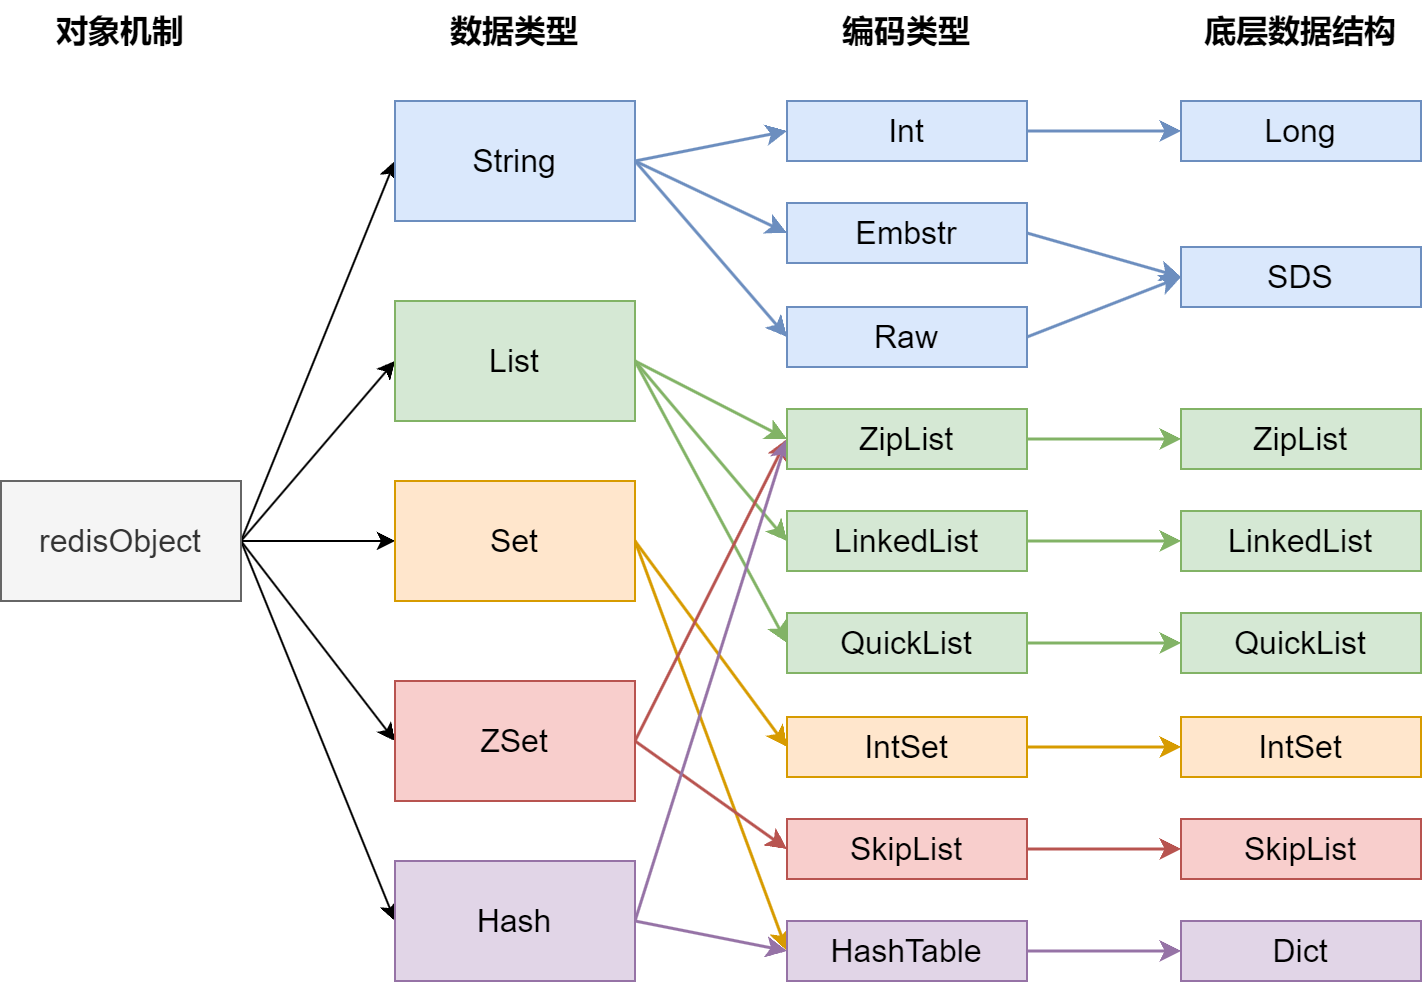

The diagram above was exported from draw.io. Its source (the exported page's mxGraphModel, read from the mxfile embedded in the PNG):
<mxGraphModel dx="1036" dy="614" grid="1" gridSize="10" guides="1" tooltips="1" connect="1" arrows="1" fold="1" page="1" pageScale="1" pageWidth="827" pageHeight="1169" background="#FFFFFF" math="0" shadow="0">
  <root>
    <mxCell id="0" />
    <mxCell id="1" parent="0" />
    <mxCell id="PlZnrTws_Ac19HZT8JdD-1" value="对象机制" style="text;html=1;strokeColor=none;fillColor=none;align=center;verticalAlign=middle;whiteSpace=wrap;rounded=0;fontSize=16;fontStyle=1" parent="1" vertex="1">
      <mxGeometry x="60" y="90" width="120" height="30" as="geometry" />
    </mxCell>
    <mxCell id="PlZnrTws_Ac19HZT8JdD-2" value="数据类型" style="text;html=1;strokeColor=none;fillColor=none;align=center;verticalAlign=middle;whiteSpace=wrap;rounded=0;fontSize=16;fontStyle=1" parent="1" vertex="1">
      <mxGeometry x="257" y="90" width="120" height="30" as="geometry" />
    </mxCell>
    <mxCell id="PlZnrTws_Ac19HZT8JdD-3" value="编码类型" style="text;html=1;strokeColor=none;fillColor=none;align=center;verticalAlign=middle;whiteSpace=wrap;rounded=0;fontSize=16;fontStyle=1" parent="1" vertex="1">
      <mxGeometry x="453" y="90" width="120" height="30" as="geometry" />
    </mxCell>
    <mxCell id="PlZnrTws_Ac19HZT8JdD-4" value="底层数据结构" style="text;html=1;strokeColor=none;fillColor=none;align=center;verticalAlign=middle;whiteSpace=wrap;rounded=0;fontSize=16;fontStyle=1" parent="1" vertex="1">
      <mxGeometry x="650" y="90" width="120" height="30" as="geometry" />
    </mxCell>
    <mxCell id="ZhEaahvPkpUsIheRZbL9-1" style="rounded=0;orthogonalLoop=1;jettySize=auto;html=1;exitX=1;exitY=0.5;exitDx=0;exitDy=0;entryX=0;entryY=0.5;entryDx=0;entryDy=0;" parent="1" source="PlZnrTws_Ac19HZT8JdD-5" target="PlZnrTws_Ac19HZT8JdD-6" edge="1">
      <mxGeometry relative="1" as="geometry" />
    </mxCell>
    <mxCell id="ZhEaahvPkpUsIheRZbL9-2" style="edgeStyle=none;rounded=0;orthogonalLoop=1;jettySize=auto;html=1;exitX=1;exitY=0.5;exitDx=0;exitDy=0;entryX=0;entryY=0.5;entryDx=0;entryDy=0;" parent="1" source="PlZnrTws_Ac19HZT8JdD-5" target="PlZnrTws_Ac19HZT8JdD-7" edge="1">
      <mxGeometry relative="1" as="geometry" />
    </mxCell>
    <mxCell id="ZhEaahvPkpUsIheRZbL9-3" style="edgeStyle=none;rounded=0;orthogonalLoop=1;jettySize=auto;html=1;exitX=1;exitY=0.5;exitDx=0;exitDy=0;" parent="1" source="PlZnrTws_Ac19HZT8JdD-5" target="PlZnrTws_Ac19HZT8JdD-8" edge="1">
      <mxGeometry relative="1" as="geometry" />
    </mxCell>
    <mxCell id="ZhEaahvPkpUsIheRZbL9-4" style="edgeStyle=none;rounded=0;orthogonalLoop=1;jettySize=auto;html=1;exitX=1;exitY=0.5;exitDx=0;exitDy=0;entryX=0;entryY=0.5;entryDx=0;entryDy=0;" parent="1" source="PlZnrTws_Ac19HZT8JdD-5" target="PlZnrTws_Ac19HZT8JdD-9" edge="1">
      <mxGeometry relative="1" as="geometry" />
    </mxCell>
    <mxCell id="ZhEaahvPkpUsIheRZbL9-5" style="edgeStyle=none;rounded=0;orthogonalLoop=1;jettySize=auto;html=1;exitX=1;exitY=0.5;exitDx=0;exitDy=0;entryX=0;entryY=0.5;entryDx=0;entryDy=0;" parent="1" source="PlZnrTws_Ac19HZT8JdD-5" target="PlZnrTws_Ac19HZT8JdD-10" edge="1">
      <mxGeometry relative="1" as="geometry" />
    </mxCell>
    <mxCell id="PlZnrTws_Ac19HZT8JdD-5" value="redisObject" style="rounded=0;whiteSpace=wrap;html=1;fontSize=16;fillColor=#f5f5f5;fontColor=#333333;strokeColor=#666666;" parent="1" vertex="1">
      <mxGeometry x="60" y="330" width="120" height="60" as="geometry" />
    </mxCell>
    <mxCell id="PlZnrTws_Ac19HZT8JdD-20" style="rounded=0;orthogonalLoop=1;jettySize=auto;html=1;exitX=1;exitY=0.5;exitDx=0;exitDy=0;entryX=0;entryY=0.5;entryDx=0;entryDy=0;fontSize=16;fillColor=#dae8fc;strokeColor=#6c8ebf;fontColor=#000000;fontStyle=1;strokeWidth=1.5;" parent="1" source="PlZnrTws_Ac19HZT8JdD-6" target="PlZnrTws_Ac19HZT8JdD-11" edge="1">
      <mxGeometry relative="1" as="geometry" />
    </mxCell>
    <mxCell id="PlZnrTws_Ac19HZT8JdD-21" style="edgeStyle=none;rounded=0;orthogonalLoop=1;jettySize=auto;html=1;exitX=1;exitY=0.5;exitDx=0;exitDy=0;entryX=0;entryY=0.5;entryDx=0;entryDy=0;fontSize=16;fillColor=#dae8fc;strokeColor=#6c8ebf;fontColor=#000000;fontStyle=1;strokeWidth=1.5;" parent="1" source="PlZnrTws_Ac19HZT8JdD-6" target="PlZnrTws_Ac19HZT8JdD-12" edge="1">
      <mxGeometry relative="1" as="geometry" />
    </mxCell>
    <mxCell id="PlZnrTws_Ac19HZT8JdD-22" style="edgeStyle=none;rounded=0;orthogonalLoop=1;jettySize=auto;html=1;exitX=1;exitY=0.5;exitDx=0;exitDy=0;entryX=0;entryY=0.5;entryDx=0;entryDy=0;fontSize=16;fillColor=#dae8fc;strokeColor=#6c8ebf;fontColor=#000000;fontStyle=1;strokeWidth=1.5;" parent="1" source="PlZnrTws_Ac19HZT8JdD-6" target="PlZnrTws_Ac19HZT8JdD-13" edge="1">
      <mxGeometry relative="1" as="geometry" />
    </mxCell>
    <mxCell id="PlZnrTws_Ac19HZT8JdD-6" value="String" style="rounded=0;whiteSpace=wrap;html=1;fontSize=16;flipV=1;fillColor=#dae8fc;strokeColor=#6c8ebf;" parent="1" vertex="1">
      <mxGeometry x="257" y="140" width="120" height="60" as="geometry" />
    </mxCell>
    <mxCell id="PlZnrTws_Ac19HZT8JdD-23" style="edgeStyle=none;rounded=0;orthogonalLoop=1;jettySize=auto;html=1;exitX=1;exitY=0.5;exitDx=0;exitDy=0;entryX=0;entryY=0.5;entryDx=0;entryDy=0;fontSize=16;fillColor=#d5e8d4;strokeColor=#82b366;fontStyle=1;strokeWidth=1.5;" parent="1" source="PlZnrTws_Ac19HZT8JdD-7" target="PlZnrTws_Ac19HZT8JdD-14" edge="1">
      <mxGeometry relative="1" as="geometry" />
    </mxCell>
    <mxCell id="PlZnrTws_Ac19HZT8JdD-26" style="edgeStyle=none;rounded=0;orthogonalLoop=1;jettySize=auto;html=1;exitX=1;exitY=0.5;exitDx=0;exitDy=0;entryX=0;entryY=0.5;entryDx=0;entryDy=0;fontSize=16;fillColor=#d5e8d4;strokeColor=#82b366;fontStyle=1;strokeWidth=1.5;" parent="1" source="PlZnrTws_Ac19HZT8JdD-7" target="PlZnrTws_Ac19HZT8JdD-15" edge="1">
      <mxGeometry relative="1" as="geometry" />
    </mxCell>
    <mxCell id="PlZnrTws_Ac19HZT8JdD-27" style="edgeStyle=none;rounded=0;orthogonalLoop=1;jettySize=auto;html=1;exitX=1;exitY=0.5;exitDx=0;exitDy=0;entryX=0;entryY=0.5;entryDx=0;entryDy=0;fontSize=16;fillColor=#d5e8d4;strokeColor=#82b366;fontStyle=1;strokeWidth=1.5;" parent="1" source="PlZnrTws_Ac19HZT8JdD-7" target="PlZnrTws_Ac19HZT8JdD-16" edge="1">
      <mxGeometry relative="1" as="geometry" />
    </mxCell>
    <mxCell id="PlZnrTws_Ac19HZT8JdD-7" value="List" style="rounded=0;whiteSpace=wrap;html=1;fontSize=16;flipV=1;fillColor=#d5e8d4;strokeColor=#82b366;" parent="1" vertex="1">
      <mxGeometry x="257" y="240" width="120" height="60" as="geometry" />
    </mxCell>
    <mxCell id="PlZnrTws_Ac19HZT8JdD-28" style="edgeStyle=none;rounded=0;orthogonalLoop=1;jettySize=auto;html=1;exitX=1;exitY=0.5;exitDx=0;exitDy=0;entryX=0;entryY=0.5;entryDx=0;entryDy=0;fontSize=16;fillColor=#ffe6cc;strokeColor=#d79b00;fontStyle=1;strokeWidth=1.5;" parent="1" source="PlZnrTws_Ac19HZT8JdD-8" target="PlZnrTws_Ac19HZT8JdD-17" edge="1">
      <mxGeometry relative="1" as="geometry" />
    </mxCell>
    <mxCell id="PlZnrTws_Ac19HZT8JdD-29" style="edgeStyle=none;rounded=0;orthogonalLoop=1;jettySize=auto;html=1;exitX=1;exitY=0.5;exitDx=0;exitDy=0;entryX=0;entryY=0.5;entryDx=0;entryDy=0;fontSize=16;fillColor=#ffe6cc;strokeColor=#d79b00;fontStyle=1;strokeWidth=1.5;" parent="1" source="PlZnrTws_Ac19HZT8JdD-8" target="PlZnrTws_Ac19HZT8JdD-18" edge="1">
      <mxGeometry relative="1" as="geometry" />
    </mxCell>
    <mxCell id="PlZnrTws_Ac19HZT8JdD-8" value="Set" style="rounded=0;whiteSpace=wrap;html=1;fontSize=16;flipV=1;fillColor=#ffe6cc;strokeColor=#d79b00;" parent="1" vertex="1">
      <mxGeometry x="257" y="330" width="120" height="60" as="geometry" />
    </mxCell>
    <mxCell id="PlZnrTws_Ac19HZT8JdD-30" style="edgeStyle=none;rounded=0;orthogonalLoop=1;jettySize=auto;html=1;exitX=1;exitY=0.5;exitDx=0;exitDy=0;entryX=0;entryY=0.5;entryDx=0;entryDy=0;fontSize=16;fillColor=#f8cecc;strokeColor=#b85450;fontStyle=1;strokeWidth=1.5;" parent="1" source="PlZnrTws_Ac19HZT8JdD-9" target="PlZnrTws_Ac19HZT8JdD-14" edge="1">
      <mxGeometry relative="1" as="geometry" />
    </mxCell>
    <mxCell id="PlZnrTws_Ac19HZT8JdD-31" style="edgeStyle=none;rounded=0;orthogonalLoop=1;jettySize=auto;html=1;exitX=1;exitY=0.5;exitDx=0;exitDy=0;entryX=0;entryY=0.5;entryDx=0;entryDy=0;fontSize=16;fillColor=#f8cecc;strokeColor=#b85450;fontStyle=1;strokeWidth=1.5;" parent="1" source="PlZnrTws_Ac19HZT8JdD-9" target="PlZnrTws_Ac19HZT8JdD-19" edge="1">
      <mxGeometry relative="1" as="geometry" />
    </mxCell>
    <mxCell id="PlZnrTws_Ac19HZT8JdD-9" value="ZSet" style="rounded=0;whiteSpace=wrap;html=1;fontSize=16;flipV=1;fillColor=#f8cecc;strokeColor=#b85450;" parent="1" vertex="1">
      <mxGeometry x="257" y="430" width="120" height="60" as="geometry" />
    </mxCell>
    <mxCell id="PlZnrTws_Ac19HZT8JdD-32" style="edgeStyle=none;rounded=0;orthogonalLoop=1;jettySize=auto;html=1;exitX=1;exitY=0.5;exitDx=0;exitDy=0;entryX=0;entryY=0.5;entryDx=0;entryDy=0;fontSize=16;fillColor=#e1d5e7;strokeColor=#9673a6;fontStyle=1;strokeWidth=1.5;" parent="1" source="PlZnrTws_Ac19HZT8JdD-10" target="PlZnrTws_Ac19HZT8JdD-14" edge="1">
      <mxGeometry relative="1" as="geometry" />
    </mxCell>
    <mxCell id="PlZnrTws_Ac19HZT8JdD-34" style="edgeStyle=none;rounded=0;orthogonalLoop=1;jettySize=auto;html=1;exitX=1;exitY=0.5;exitDx=0;exitDy=0;entryX=0;entryY=0.5;entryDx=0;entryDy=0;fontSize=16;fillColor=#e1d5e7;strokeColor=#9673a6;fontStyle=1;strokeWidth=1.5;" parent="1" source="PlZnrTws_Ac19HZT8JdD-10" target="PlZnrTws_Ac19HZT8JdD-18" edge="1">
      <mxGeometry relative="1" as="geometry" />
    </mxCell>
    <mxCell id="PlZnrTws_Ac19HZT8JdD-10" value="Hash" style="rounded=0;whiteSpace=wrap;html=1;fontSize=16;flipV=1;fillColor=#e1d5e7;strokeColor=#9673a6;" parent="1" vertex="1">
      <mxGeometry x="257" y="520" width="120" height="60" as="geometry" />
    </mxCell>
    <mxCell id="PlZnrTws_Ac19HZT8JdD-42" style="edgeStyle=none;rounded=0;orthogonalLoop=1;jettySize=auto;html=1;exitX=1;exitY=0.5;exitDx=0;exitDy=0;entryX=0;entryY=0.5;entryDx=0;entryDy=0;labelBackgroundColor=#67AB9F;strokeColor=#6c8ebf;strokeWidth=1.5;fontSize=16;fontColor=#000000;fillColor=#dae8fc;" parent="1" source="PlZnrTws_Ac19HZT8JdD-11" target="PlZnrTws_Ac19HZT8JdD-39" edge="1">
      <mxGeometry relative="1" as="geometry" />
    </mxCell>
    <mxCell id="PlZnrTws_Ac19HZT8JdD-11" value="Raw" style="rounded=0;whiteSpace=wrap;html=1;fontSize=16;flipV=0;flipH=1;fillColor=#dae8fc;strokeColor=#6c8ebf;" parent="1" vertex="1">
      <mxGeometry x="453" y="243" width="120" height="30" as="geometry" />
    </mxCell>
    <mxCell id="PlZnrTws_Ac19HZT8JdD-38" style="edgeStyle=none;rounded=0;orthogonalLoop=1;jettySize=auto;html=1;exitX=1;exitY=0.5;exitDx=0;exitDy=0;entryX=0;entryY=0.5;entryDx=0;entryDy=0;labelBackgroundColor=#67AB9F;strokeColor=#6c8ebf;strokeWidth=1.5;fontSize=16;fontColor=#000000;fillColor=#dae8fc;" parent="1" source="PlZnrTws_Ac19HZT8JdD-12" target="PlZnrTws_Ac19HZT8JdD-36" edge="1">
      <mxGeometry relative="1" as="geometry" />
    </mxCell>
    <mxCell id="PlZnrTws_Ac19HZT8JdD-12" value="Int" style="rounded=0;whiteSpace=wrap;html=1;fontSize=16;flipV=0;flipH=1;fillColor=#dae8fc;strokeColor=#6c8ebf;" parent="1" vertex="1">
      <mxGeometry x="453" y="140" width="120" height="30" as="geometry" />
    </mxCell>
    <mxCell id="PlZnrTws_Ac19HZT8JdD-40" style="edgeStyle=none;rounded=0;orthogonalLoop=1;jettySize=auto;html=1;exitX=1;exitY=0.5;exitDx=0;exitDy=0;entryX=0;entryY=0.5;entryDx=0;entryDy=0;labelBackgroundColor=#67AB9F;strokeColor=#6c8ebf;strokeWidth=1.5;fontSize=16;fontColor=#000000;fillColor=#dae8fc;" parent="1" source="PlZnrTws_Ac19HZT8JdD-13" target="PlZnrTws_Ac19HZT8JdD-39" edge="1">
      <mxGeometry relative="1" as="geometry" />
    </mxCell>
    <mxCell id="PlZnrTws_Ac19HZT8JdD-13" value="Embstr" style="rounded=0;whiteSpace=wrap;html=1;fontSize=16;flipV=0;flipH=1;fillColor=#dae8fc;strokeColor=#6c8ebf;" parent="1" vertex="1">
      <mxGeometry x="453" y="191" width="120" height="30" as="geometry" />
    </mxCell>
    <mxCell id="PlZnrTws_Ac19HZT8JdD-52" style="edgeStyle=none;rounded=0;orthogonalLoop=1;jettySize=auto;html=1;exitX=1;exitY=0.5;exitDx=0;exitDy=0;labelBackgroundColor=#67AB9F;strokeColor=#82b366;strokeWidth=1.5;fontSize=16;fontColor=#000000;fillColor=#d5e8d4;" parent="1" source="PlZnrTws_Ac19HZT8JdD-14" target="PlZnrTws_Ac19HZT8JdD-43" edge="1">
      <mxGeometry relative="1" as="geometry" />
    </mxCell>
    <mxCell id="PlZnrTws_Ac19HZT8JdD-14" value="ZipList" style="rounded=0;whiteSpace=wrap;html=1;fontSize=16;flipV=0;flipH=1;fillColor=#d5e8d4;strokeColor=#82b366;" parent="1" vertex="1">
      <mxGeometry x="453" y="294" width="120" height="30" as="geometry" />
    </mxCell>
    <mxCell id="PlZnrTws_Ac19HZT8JdD-53" style="edgeStyle=none;rounded=0;orthogonalLoop=1;jettySize=auto;html=1;exitX=1;exitY=0.5;exitDx=0;exitDy=0;labelBackgroundColor=#67AB9F;strokeColor=#82b366;strokeWidth=1.5;fontSize=16;fontColor=#000000;fillColor=#d5e8d4;" parent="1" source="PlZnrTws_Ac19HZT8JdD-15" target="PlZnrTws_Ac19HZT8JdD-45" edge="1">
      <mxGeometry relative="1" as="geometry" />
    </mxCell>
    <mxCell id="PlZnrTws_Ac19HZT8JdD-15" value="LinkedList" style="rounded=0;whiteSpace=wrap;html=1;fontSize=16;flipV=0;flipH=1;fillColor=#d5e8d4;strokeColor=#82b366;" parent="1" vertex="1">
      <mxGeometry x="453" y="345" width="120" height="30" as="geometry" />
    </mxCell>
    <mxCell id="PlZnrTws_Ac19HZT8JdD-54" style="edgeStyle=none;rounded=0;orthogonalLoop=1;jettySize=auto;html=1;exitX=1;exitY=0.5;exitDx=0;exitDy=0;entryX=0;entryY=0.5;entryDx=0;entryDy=0;labelBackgroundColor=#67AB9F;strokeColor=#82b366;strokeWidth=1.5;fontSize=16;fontColor=#000000;fillColor=#d5e8d4;" parent="1" source="PlZnrTws_Ac19HZT8JdD-16" target="PlZnrTws_Ac19HZT8JdD-48" edge="1">
      <mxGeometry relative="1" as="geometry" />
    </mxCell>
    <mxCell id="PlZnrTws_Ac19HZT8JdD-16" value="QuickList" style="rounded=0;whiteSpace=wrap;html=1;fontSize=16;flipV=0;flipH=1;fillColor=#d5e8d4;strokeColor=#82b366;" parent="1" vertex="1">
      <mxGeometry x="453" y="396" width="120" height="30" as="geometry" />
    </mxCell>
    <mxCell id="PlZnrTws_Ac19HZT8JdD-55" style="edgeStyle=none;rounded=0;orthogonalLoop=1;jettySize=auto;html=1;exitX=1;exitY=0.5;exitDx=0;exitDy=0;entryX=0;entryY=0.5;entryDx=0;entryDy=0;labelBackgroundColor=#67AB9F;strokeColor=#d79b00;strokeWidth=1.5;fontSize=16;fontColor=#000000;fillColor=#ffe6cc;" parent="1" source="PlZnrTws_Ac19HZT8JdD-17" target="PlZnrTws_Ac19HZT8JdD-49" edge="1">
      <mxGeometry relative="1" as="geometry" />
    </mxCell>
    <mxCell id="PlZnrTws_Ac19HZT8JdD-17" value="IntSet" style="rounded=0;whiteSpace=wrap;html=1;fontSize=16;flipV=0;flipH=1;fillColor=#ffe6cc;strokeColor=#d79b00;" parent="1" vertex="1">
      <mxGeometry x="453" y="448" width="120" height="30" as="geometry" />
    </mxCell>
    <mxCell id="PlZnrTws_Ac19HZT8JdD-57" style="edgeStyle=none;rounded=0;orthogonalLoop=1;jettySize=auto;html=1;exitX=1;exitY=0.5;exitDx=0;exitDy=0;entryX=0;entryY=0.5;entryDx=0;entryDy=0;labelBackgroundColor=#67AB9F;strokeColor=#9673a6;strokeWidth=1.5;fontSize=16;fontColor=#000000;fillColor=#e1d5e7;" parent="1" source="PlZnrTws_Ac19HZT8JdD-18" target="PlZnrTws_Ac19HZT8JdD-51" edge="1">
      <mxGeometry relative="1" as="geometry" />
    </mxCell>
    <mxCell id="PlZnrTws_Ac19HZT8JdD-18" value="HashTable" style="rounded=0;whiteSpace=wrap;html=1;fontSize=16;flipV=0;flipH=1;fillColor=#e1d5e7;strokeColor=#9673a6;" parent="1" vertex="1">
      <mxGeometry x="453" y="550" width="120" height="30" as="geometry" />
    </mxCell>
    <mxCell id="PlZnrTws_Ac19HZT8JdD-56" style="edgeStyle=none;rounded=0;orthogonalLoop=1;jettySize=auto;html=1;exitX=1;exitY=0.5;exitDx=0;exitDy=0;entryX=0;entryY=0.5;entryDx=0;entryDy=0;labelBackgroundColor=#67AB9F;strokeColor=#b85450;strokeWidth=1.5;fontSize=16;fontColor=#000000;fillColor=#f8cecc;" parent="1" source="PlZnrTws_Ac19HZT8JdD-19" target="PlZnrTws_Ac19HZT8JdD-50" edge="1">
      <mxGeometry relative="1" as="geometry" />
    </mxCell>
    <mxCell id="PlZnrTws_Ac19HZT8JdD-19" value="SkipList" style="rounded=0;whiteSpace=wrap;html=1;fontSize=16;flipV=0;flipH=1;fillColor=#f8cecc;strokeColor=#b85450;" parent="1" vertex="1">
      <mxGeometry x="453" y="499" width="120" height="30" as="geometry" />
    </mxCell>
    <mxCell id="PlZnrTws_Ac19HZT8JdD-36" value="Long" style="rounded=0;whiteSpace=wrap;html=1;fontSize=16;flipV=0;flipH=1;fillColor=#dae8fc;strokeColor=#6c8ebf;" parent="1" vertex="1">
      <mxGeometry x="650" y="140" width="120" height="30" as="geometry" />
    </mxCell>
    <mxCell id="PlZnrTws_Ac19HZT8JdD-39" value="SDS" style="rounded=0;whiteSpace=wrap;html=1;fontSize=16;flipV=0;flipH=1;fillColor=#dae8fc;strokeColor=#6c8ebf;" parent="1" vertex="1">
      <mxGeometry x="650" y="213" width="120" height="30" as="geometry" />
    </mxCell>
    <mxCell id="PlZnrTws_Ac19HZT8JdD-43" value="ZipList" style="rounded=0;whiteSpace=wrap;html=1;fontSize=16;flipV=0;flipH=1;fillColor=#d5e8d4;strokeColor=#82b366;" parent="1" vertex="1">
      <mxGeometry x="650" y="294" width="120" height="30" as="geometry" />
    </mxCell>
    <mxCell id="PlZnrTws_Ac19HZT8JdD-45" value="LinkedList" style="rounded=0;whiteSpace=wrap;html=1;fontSize=16;flipV=0;flipH=1;fillColor=#d5e8d4;strokeColor=#82b366;" parent="1" vertex="1">
      <mxGeometry x="650" y="345" width="120" height="30" as="geometry" />
    </mxCell>
    <mxCell id="PlZnrTws_Ac19HZT8JdD-48" value="QuickList" style="rounded=0;whiteSpace=wrap;html=1;fontSize=16;flipV=0;flipH=1;fillColor=#d5e8d4;strokeColor=#82b366;" parent="1" vertex="1">
      <mxGeometry x="650" y="396" width="120" height="30" as="geometry" />
    </mxCell>
    <mxCell id="PlZnrTws_Ac19HZT8JdD-49" value="IntSet" style="rounded=0;whiteSpace=wrap;html=1;fontSize=16;flipV=0;flipH=1;fillColor=#ffe6cc;strokeColor=#d79b00;" parent="1" vertex="1">
      <mxGeometry x="650" y="448" width="120" height="30" as="geometry" />
    </mxCell>
    <mxCell id="PlZnrTws_Ac19HZT8JdD-50" value="SkipList" style="rounded=0;whiteSpace=wrap;html=1;fontSize=16;flipV=0;flipH=1;fillColor=#f8cecc;strokeColor=#b85450;" parent="1" vertex="1">
      <mxGeometry x="650" y="499" width="120" height="30" as="geometry" />
    </mxCell>
    <mxCell id="PlZnrTws_Ac19HZT8JdD-51" value="Dict" style="rounded=0;whiteSpace=wrap;html=1;fontSize=16;flipV=0;flipH=1;fillColor=#e1d5e7;strokeColor=#9673a6;" parent="1" vertex="1">
      <mxGeometry x="650" y="550" width="120" height="30" as="geometry" />
    </mxCell>
  </root>
</mxGraphModel>